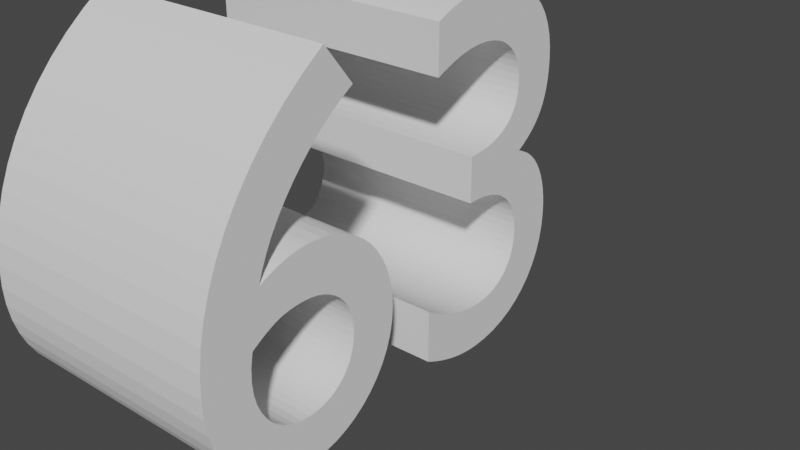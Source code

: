 # Source: 63text.blend  (saved by Blender 3.3.6; exported with 4.5.12 LTS)
import bpy
from mathutils import Matrix  # noqa: F401  (used for matrix-valued properties, if any)

bpy.ops.wm.read_factory_settings(use_empty=True)
scene = bpy.context.scene
scene.name = 'Scene'

# ---- collections
col_collection = bpy.data.collections.new('Collection'); scene.collection.children.link(col_collection)

# ---- world
world_world = bpy.data.worlds.new('World'); scene.world = world_world
world_world.use_nodes = True; world_world.node_tree.nodes.clear()
_N = world_world.node_tree.nodes; _L = world_world.node_tree.links
n0 = _N.new('ShaderNodeOutputWorld'); n0.name = 'World Output'; n0.location = (300, 300)
n1 = _N.new('ShaderNodeBackground'); n1.name = 'Background'; n1.location = (10, 300)
n1.inputs[0].default_value = (0.05088, 0.05088, 0.05088, 1.0)
_L.new(n1.outputs[0], n0.inputs[0])
n0.is_active_output = True
world_world.color = (0.05088, 0.05088, 0.05088)
world_world.use_sun_shadow = False
world_world.sun_shadow_jitter_overblur = 0.0

# ---- curves / text
txt_063 = bpy.data.curves.new('Текст.063', 'FONT')
txt_063.dimensions = '2D'
txt_063.body = '63'

# ---- objects
ob_x = bpy.data.objects.new('Текст', txt_063)

# ---- transforms, parenting, visibility, modifiers, constraints
ob_x.location = (0.0, 0.0, 0.0)
ob_x.rotation_euler = (1.571, 0.0, 1.571)
_m = ob_x.modifiers.new('Объёмность', 'SOLIDIFY')
_m.thickness = 0.5

# ---- collection membership
col_collection.objects.link(ob_x)

# ---- scene / render settings (as saved in the file)
scene.frame_start = 1; scene.frame_end = 250; scene.frame_set(3)
scene.render.engine = 'BLENDER_EEVEE_NEXT'
scene.cycles.sampling_pattern = 'TABULATED_SOBOL'
scene.cycles.use_light_tree = False
scene.view_settings.view_transform = 'Filmic'
bpy.context.view_layer.update()

# ---- added for rendering (the .blend has no active camera and no usable light): camera, sun
cam_auto = bpy.data.cameras.new('AutoCamera')
cam_auto.lens = 50.0
cam_auto.sensor_width = 36.0
cam_auto.clip_end = 1000.0
ob_auto_camera = bpy.data.objects.new('AutoCamera', cam_auto)
scene.collection.objects.link(ob_auto_camera)
ob_auto_camera.location = (1.04037, -0.764449, 1.1733)
ob_auto_camera.rotation_euler = (1.09748, -7.21219e-08, 0.694738)
scene.camera = ob_auto_camera
light_auto_sun = bpy.data.lights.new('AutoSun', 'SUN')
light_auto_sun.energy = 3.0
light_auto_sun.angle = 0.0523599
ob_auto_sun = bpy.data.objects.new('AutoSun', light_auto_sun)
scene.collection.objects.link(ob_auto_sun)
ob_auto_sun.rotation_euler = (0.872665, 0.174533, 0.523599)
bpy.context.view_layer.update()

